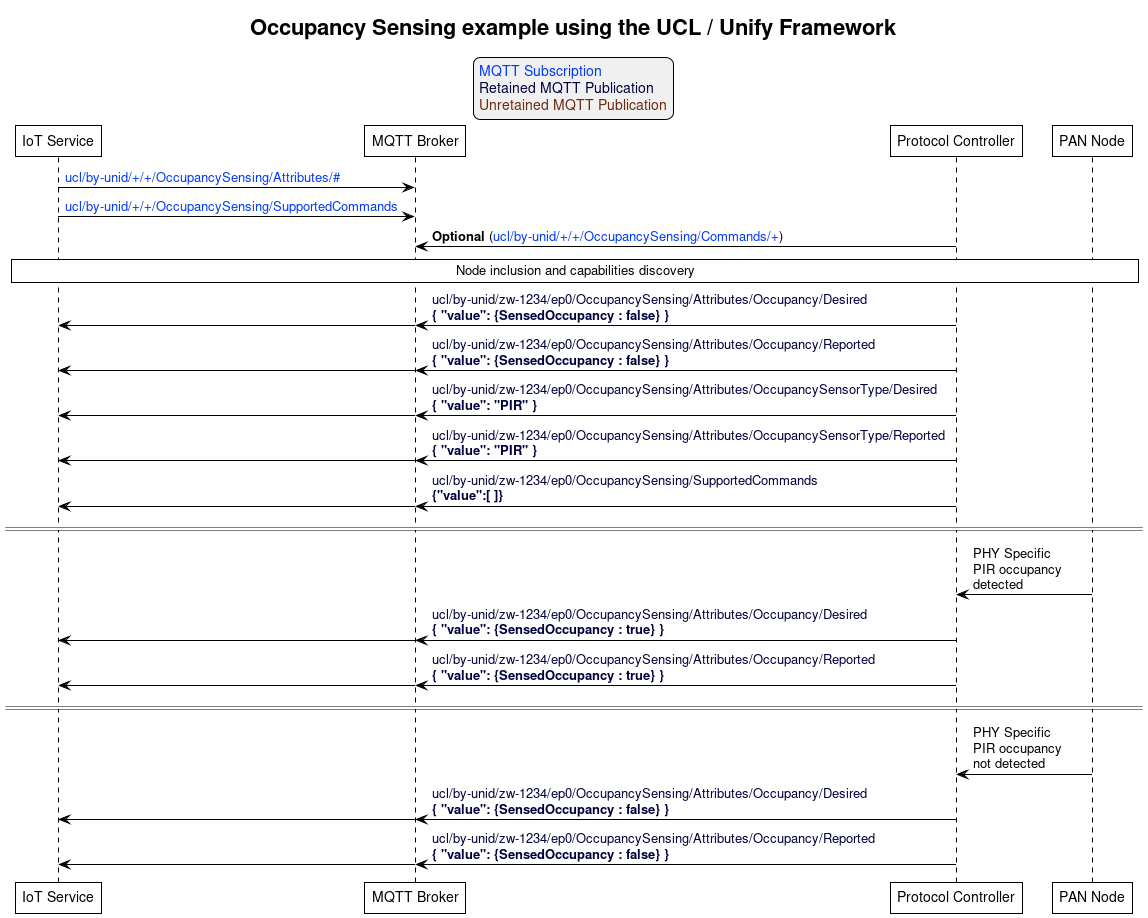

The diagram above was rendered by PlantUML. Its source (embedded in the PNG):
@startuml
' Allows to do simultaneous transmissions
!pragma teoz true

' Style for the diagram
!theme plain
skinparam LegendBackgroundColor #F0F0F0

title Occupancy Sensing example using the UCL / Unify Framework

legend top
<font color=#0039FB>MQTT Subscription</font>
<font color=#00003C>Retained MQTT Publication</font>
<font color=#6C2A0D>Unretained MQTT Publication</font>
endlegend

' List of participants
participant "IoT Service" as iot_service
participant "MQTT Broker" as mqtt_broker
participant "Protocol Controller" as protocol_controller
participant "PAN Node" as pan_node

iot_service -> mqtt_broker: <font color=#0039FB>ucl/by-unid/+/+/OccupancySensing/Attributes/#</font>
iot_service -> mqtt_broker: <font color=#0039FB>ucl/by-unid/+/+/OccupancySensing/SupportedCommands</font>
protocol_controller -> mqtt_broker: <b>Optional</b> (<font color=#0039FB>ucl/by-unid/+/+/OccupancySensing/Commands/+</font>)

rnote over iot_service, pan_node: Node inclusion and capabilities discovery

protocol_controller -> mqtt_broker : <font color=#00003C>ucl/by-unid/zw-1234/ep0/OccupancySensing/Attributes/Occupancy/Desired \n<font color=#00003C><b>{ "value": {SensedOccupancy : false} }</b>
& mqtt_broker -> iot_service

protocol_controller -> mqtt_broker : <font color=#00003C>ucl/by-unid/zw-1234/ep0/OccupancySensing/Attributes/Occupancy/Reported \n<font color=#00003C><b>{ "value": {SensedOccupancy : false} }</b>
& mqtt_broker -> iot_service

protocol_controller -> mqtt_broker : <font color=#00003C>ucl/by-unid/zw-1234/ep0/OccupancySensing/Attributes/OccupancySensorType/Desired \n<font color=#00003C><b>{ "value": "PIR" }</b>
& mqtt_broker -> iot_service

protocol_controller -> mqtt_broker : <font color=#00003C>ucl/by-unid/zw-1234/ep0/OccupancySensing/Attributes/OccupancySensorType/Reported \n<font color=#00003C><b>{ "value": "PIR" }</b>
& mqtt_broker -> iot_service

protocol_controller -> mqtt_broker : <font color=#00003C>ucl/by-unid/zw-1234/ep0/OccupancySensing/SupportedCommands \n<font color=#00003C><b>{"value":[ ]}</b>
& mqtt_broker -> iot_service

== ==

pan_node -> protocol_controller : PHY Specific \nPIR occupancy \ndetected

protocol_controller -> mqtt_broker : <font color=#00003C>ucl/by-unid/zw-1234/ep0/OccupancySensing/Attributes/Occupancy/Desired \n<font color=#00003C><b>{ "value": {SensedOccupancy : true} }</b>
& mqtt_broker -> iot_service

protocol_controller -> mqtt_broker : <font color=#00003C>ucl/by-unid/zw-1234/ep0/OccupancySensing/Attributes/Occupancy/Reported \n<font color=#00003C><b>{ "value": {SensedOccupancy : true} }</b>
& mqtt_broker -> iot_service

== ==

pan_node -> protocol_controller : PHY Specific \nPIR occupancy \nnot detected

protocol_controller -> mqtt_broker : <font color=#00003C>ucl/by-unid/zw-1234/ep0/OccupancySensing/Attributes/Occupancy/Desired \n<font color=#00003C><b>{ "value": {SensedOccupancy : false} }</b>
& mqtt_broker -> iot_service

protocol_controller -> mqtt_broker : <font color=#00003C>ucl/by-unid/zw-1234/ep0/OccupancySensing/Attributes/Occupancy/Reported \n<font color=#00003C><b>{ "value": {SensedOccupancy : false} }</b>
& mqtt_broker -> iot_service
@enduml